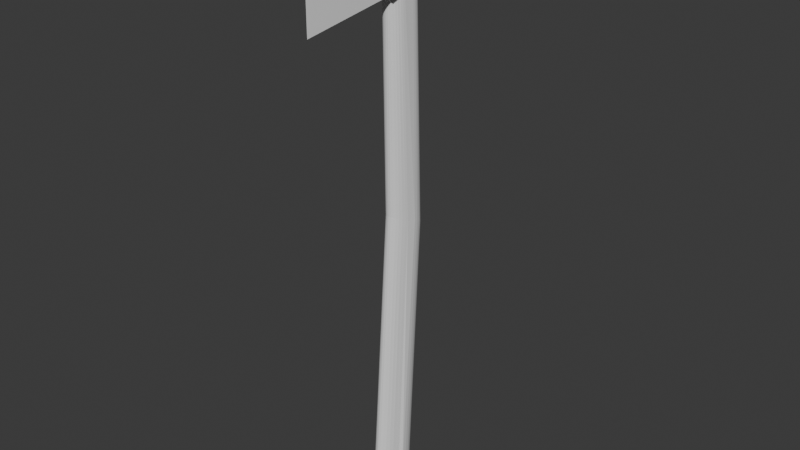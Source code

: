 # Source: axe.blend  (saved by Blender 4.0.36; exported with 4.5.12 LTS)
import bpy
from mathutils import Matrix  # noqa: F401  (used for matrix-valued properties, if any)

bpy.ops.wm.read_factory_settings(use_empty=True)
scene = bpy.context.scene
scene.name = 'Scene'

# ---- collections
col_collection = bpy.data.collections.new('Collection'); scene.collection.children.link(col_collection)

# ---- materials (node trees are filled in below, after node groups)
mat_material = bpy.data.materials.new('Material')
mat_material.alpha_threshold = 0.0
mat_material.use_transparent_shadow = False
mat_material.roughness = 0.5
mat_material.line_color = (0.0, 0.0, 0.0, 1.0)

# ---- node groups
ng_auto_smooth = bpy.data.node_groups.new('Auto Smooth', 'GeometryNodeTree')
_s = ng_auto_smooth.interface.new_socket(name='Geometry', in_out='OUTPUT', socket_type='NodeSocketGeometry')
_s = ng_auto_smooth.interface.new_socket(name='Geometry', in_out='INPUT', socket_type='NodeSocketGeometry')
_s = ng_auto_smooth.interface.new_socket(name='Angle', in_out='INPUT', socket_type='NodeSocketFloat')
_s.subtype = 'ANGLE'
_s.min_value = 0.0
_s.max_value = 3.142
ng_auto_smooth.is_modifier = True
_N = ng_auto_smooth.nodes; _L = ng_auto_smooth.links
n0 = _N.new('NodeGroupOutput'); n0.name = 'Group Output'; n0.location = (480, -100)
n1 = _N.new('NodeGroupInput'); n1.name = 'Group Input'; n1.location = (-420, -300)
n2 = _N.new('NodeGroupInput'); n2.name = 'Group Input.001'; n2.location = (-60, -100)
n3 = _N.new('GeometryNodeSetShadeSmooth'); n3.name = 'Set Shade Smooth'; n3.location = (120, -100)
n3.domain = 'EDGE'
n4 = _N.new('GeometryNodeSetShadeSmooth'); n4.name = 'Set Shade Smooth.001'; n4.location = (300, -100)
n5 = _N.new('GeometryNodeInputMeshEdgeAngle'); n5.name = 'Edge Angle'; n5.location = (-420, -220)
n6 = _N.new('GeometryNodeInputEdgeSmooth'); n6.name = 'Is Edge Smooth'; n6.location = (-60, -160)
n7 = _N.new('GeometryNodeInputShadeSmooth'); n7.name = 'Is Face Smooth'; n7.location = (-240, -340)
n8 = _N.new('FunctionNodeBooleanMath'); n8.name = 'Boolean Math'; n8.location = (-60, -220)
n9 = _N.new('FunctionNodeCompare'); n9.name = 'Compare'; n9.location = (-240, -180)
n9.operation = 'LESS_EQUAL'
_L.new(n5.outputs[0], n9.inputs[0])
_L.new(n4.outputs[0], n0.inputs[0])
_L.new(n1.outputs[1], n9.inputs[1])
_L.new(n9.outputs[0], n8.inputs[0])
_L.new(n7.outputs[0], n8.inputs[1])
_L.new(n2.outputs[0], n3.inputs[0])
_L.new(n6.outputs[0], n3.inputs[1])
_L.new(n3.outputs[0], n4.inputs[0])
_L.new(n8.outputs[0], n3.inputs[2])
n0.is_active_output = True

# ---- material node trees
mat_material.use_nodes = True; mat_material.node_tree.nodes.clear()
_N = mat_material.node_tree.nodes; _L = mat_material.node_tree.links
n0 = _N.new('ShaderNodeOutputMaterial'); n0.name = 'Material Output'; n0.location = (300, 300)
n1 = _N.new('ShaderNodeBsdfPrincipled'); n1.name = 'Principled BSDF'; n1.location = (10, 300)
n1.inputs[3].default_value = 1.45
_L.new(n1.outputs[0], n0.inputs[0])
n0.is_active_output = True

# ---- world
world_world = bpy.data.worlds.new('World'); scene.world = world_world
world_world.use_nodes = True; world_world.node_tree.nodes.clear()
_N = world_world.node_tree.nodes; _L = world_world.node_tree.links
n0 = _N.new('ShaderNodeOutputWorld'); n0.name = 'World Output'; n0.location = (300, 300)
n1 = _N.new('ShaderNodeBackground'); n1.name = 'Background'; n1.location = (10, 300)
n1.inputs[0].default_value = (0.05088, 0.05088, 0.05088, 1.0)
_L.new(n1.outputs[0], n0.inputs[0])
n0.is_active_output = True
world_world.color = (0.05088, 0.05088, 0.05088)
world_world.use_sun_shadow = False
world_world.sun_shadow_jitter_overblur = 0.0

# ---- meshes
me_cube = bpy.data.meshes.new('Cube')
me_cube.from_pydata([(0.4842, 3.106, 1.0), (0.4842, 3.106, -1.0), (0.00117, -0.6419, 1.794), (0.00117, -0.6419, -1.794), (-0.4842, 3.106, 1.0), (-0.4842, 3.106, -1.0), (-0.00117, -0.6419, 1.794), (-0.00117, -0.6419, -1.794), (0.4842, 4.778, 1.0), (0.4842, 4.778, -1.0), (-0.4842, 4.778, 1.0), (-0.4842, 4.778, -1.0), (0.2015, 6.998, 0.2528), (0.2015, 6.998, -0.6481), (-0.2015, 6.998, 0.2528), (-0.2015, 6.998, -0.6481), (0.1131, 7.852, -0.4189), (0.1131, 7.852, -0.6777), (-0.1131, 7.852, -0.4189), (-0.1131, 7.852, -0.6777), (0.0008439, 8.298, -0.9305), (0.0008439, 8.298, -0.9324), (-0.0008439, 8.298, -0.9305), (-0.0008439, 8.298, -0.9324)], [], [(0, 4, 6, 2), (3, 2, 6, 7), (7, 6, 4, 5), (5, 1, 3, 7), (1, 0, 2, 3), (4, 0, 8, 10), (9, 11, 15, 13), (0, 1, 9, 8), (5, 4, 10, 11), (1, 5, 11, 9), (14, 12, 16, 18), (10, 8, 12, 14), (8, 9, 13, 12), (11, 10, 14, 15), (19, 18, 22, 23), (12, 13, 17, 16), (15, 14, 18, 19), (13, 15, 19, 17), (23, 22, 20, 21), (17, 19, 23, 21), (18, 16, 20, 22), (16, 17, 21, 20)])
me_cube.polygons.foreach_set('use_smooth', [True] * 22)
_uv = me_cube.uv_layers.new(name='UVMap')
_uv.uv.foreach_set('vector', [0.625, 0.5, 0.875, 0.5, 0.875, 0.75, 0.625, 0.75, 0.375, 0.75, 0.625, 0.75, 0.625, 1.0, 0.375, 1.0, 0.375, 0.0, 0.625, 0.0, 0.625, 0.25, 0.375, 0.25, 0.125, 0.5, 0.375, 0.5, 0.375, 0.75, 0.125, 0.75, 0.375, 0.5, 0.625, 0.5, 0.625, 0.75, 0.375, 0.75, 0.875, 0.5, 0.625, 0.5, 0.625, 0.5, 0.875, 0.5, 0.375, 0.5, 0.125, 0.5, 0.125, 0.5, 0.375, 0.5, 0.625, 0.5, 0.375, 0.5, 0.375, 0.5, 0.625, 0.5, 0.375, 0.25, 0.625, 0.25, 0.625, 0.25, 0.375, 0.25, 0.375, 0.5, 0.125, 0.5, 0.125, 0.5, 0.375, 0.5, 0.875, 0.5, 0.625, 0.5, 0.625, 0.5, 0.875, 0.5, 0.875, 0.5, 0.625, 0.5, 0.625, 0.5, 0.875, 0.5, 0.625, 0.5, 0.375, 0.5, 0.375, 0.5, 0.625, 0.5, 0.375, 0.25, 0.625, 0.25, 0.625, 0.25, 0.375, 0.25, 0.375, 0.25, 0.625, 0.25, 0.625, 0.25, 0.375, 0.25, 0.625, 0.5, 0.375, 0.5, 0.375, 0.5, 0.625, 0.5, 0.375, 0.25, 0.625, 0.25, 0.625, 0.25, 0.375, 0.25, 0.375, 0.5, 0.125, 0.5, 0.125, 0.5, 0.375, 0.5, 0.375, 0.25, 0.625, 0.25, 0.625, 0.5, 0.375, 0.5, 0.375, 0.5, 0.125, 0.5, 0.125, 0.5, 0.375, 0.5, 0.875, 0.5, 0.625, 0.5, 0.625, 0.5, 0.875, 0.5, 0.625, 0.5, 0.375, 0.5, 0.375, 0.5, 0.625, 0.5])
me_cube.materials.append(mat_material)
me_cube.use_mirror_vertex_groups = False
me_cube.update()
me_cylinder = bpy.data.meshes.new('Cylinder')
me_cylinder.from_pydata([(0.0, 0.3905, -4.298), (-3.694e-08, 0.1193, 4.649), (0.07618, 0.383, -4.298), (0.1104, 0.1064, 4.642), (0.1494, 0.3608, -4.298), (0.2166, 0.06799, 4.621), (0.2169, 0.3247, -4.298), (0.3144, 0.00569, 4.586), (0.2761, 0.2761, -4.298), (0.4002, -0.07816, 4.54), (0.3247, 0.2169, -4.298), (0.4706, -0.1803, 4.483), (0.3608, 0.1494, -4.298), (0.5229, -0.2969, 4.419), (0.383, 0.07618, -4.298), (0.5551, -0.4234, 4.349), (0.3905, 0.0, -4.298), (0.566, -0.5549, 4.276), (0.383, -0.4451, -4.298), (0.4816, -0.6061, 4.265), (0.3608, -0.5184, -4.298), (0.4536, -0.759, 4.207), (0.3247, -0.5859, -4.298), (0.4082, -0.8998, 4.153), (0.2761, -0.645, -4.298), (0.3472, -1.023, 4.105), (0.2169, -0.6936, -4.298), (0.2728, -1.125, 4.067), (0.1494, -0.7297, -4.298), (0.1879, -1.2, 4.038), (0.07618, -0.7519, -4.298), (0.09579, -1.246, 4.02), (0.0, -0.7594, -4.298), (1.063e-07, -1.262, 4.014), (-0.07618, -0.7519, -4.298), (-0.09579, -1.246, 4.02), (-0.1494, -0.7297, -4.298), (-0.1879, -1.2, 4.038), (-0.2169, -0.6936, -4.298), (-0.2728, -1.125, 4.067), (-0.2761, -0.645, -4.298), (-0.3472, -1.023, 4.105), (-0.3247, -0.5859, -4.298), (-0.4082, -0.8998, 4.153), (-0.3608, -0.5184, -4.298), (-0.4536, -0.759, 4.207), (-0.383, -0.4451, -4.298), (-0.4816, -0.6678, 4.242), (-0.3905, 0.0, -4.298), (-0.566, -0.5549, 4.276), (-0.383, 0.07618, -4.298), (-0.5551, -0.4234, 4.349), (-0.3608, 0.1494, -4.298), (-0.5229, -0.2969, 4.419), (-0.3247, 0.2169, -4.298), (-0.4706, -0.1803, 4.483), (-0.2761, 0.2761, -4.298), (-0.4002, -0.07816, 4.54), (-0.2169, 0.3247, -4.298), (-0.3144, 0.00569, 4.586), (-0.1494, 0.3608, -4.298), (-0.2166, 0.06799, 4.621), (-0.07618, 0.383, -4.298), (-0.1104, 0.1064, 4.642), (-1.759e-08, 0.6534, 0.1717), (0.0933, 0.6427, 0.1683), (0.183, 0.6111, 0.1583), (0.2657, 0.5597, 0.1419), (0.3382, 0.4906, 0.1199), (0.3976, 0.4064, 0.09307), (0.4418, 0.3104, 0.06247), (0.469, 0.2062, 0.02926), (0.4782, 0.09776, -0.005275), (0.4323, -0.1511, -0.009723), (0.4072, -0.2677, -0.03692), (0.3665, -0.3753, -0.06198), (0.3116, -0.4695, -0.08395), (0.2449, -0.5468, -0.102), (0.1687, -0.6043, -0.1154), (0.08598, -0.6397, -0.1236), (4.966e-08, -0.6516, -0.1264), (-0.08598, -0.6397, -0.1236), (-0.1687, -0.6043, -0.1154), (-0.2449, -0.5468, -0.102), (-0.3116, -0.4695, -0.08395), (-0.3665, -0.3753, -0.06198), (-0.4072, -0.2677, -0.03692), (-0.4323, -0.1834, -0.02073), (-0.4782, 0.09776, -0.005275), (-0.469, 0.2062, 0.02926), (-0.4418, 0.3104, 0.06247), (-0.3976, 0.4064, 0.09307), (-0.3382, 0.4906, 0.1199), (-0.2657, 0.5597, 0.1419), (-0.183, 0.6111, 0.1583), (-0.0933, 0.6427, 0.1683)], [], [(64, 1, 3, 65), (65, 3, 5, 66), (66, 5, 7, 67), (67, 7, 9, 68), (68, 9, 11, 69), (69, 11, 13, 70), (70, 13, 15, 71), (71, 15, 17, 72), (72, 17, 19, 73), (73, 19, 21, 74), (74, 21, 23, 75), (75, 23, 25, 76), (76, 25, 27, 77), (77, 27, 29, 78), (78, 29, 31, 79), (79, 31, 33, 80), (80, 33, 35, 81), (81, 35, 37, 82), (82, 37, 39, 83), (83, 39, 41, 84), (84, 41, 43, 85), (85, 43, 45, 86), (86, 45, 47, 87), (87, 47, 49, 88), (88, 49, 51, 89), (89, 51, 53, 90), (90, 53, 55, 91), (91, 55, 57, 92), (92, 57, 59, 93), (93, 59, 61, 94), (3, 1, 63, 61, 59, 57, 55, 53, 51, 49, 47, 45, 43, 41, 39, 37, 35, 33, 31, 29, 27, 25, 23, 21, 19, 17, 15, 13, 11, 9, 7, 5), (94, 61, 63, 95), (95, 63, 1, 64), (0, 2, 4, 6, 8, 10, 12, 14, 16, 18, 20, 22, 24, 26, 28, 30, 32, 34, 36, 38, 40, 42, 44, 46, 48, 50, 52, 54, 56, 58, 60, 62), (62, 95, 64, 0), (60, 94, 95, 62), (58, 93, 94, 60), (56, 92, 93, 58), (54, 91, 92, 56), (52, 90, 91, 54), (50, 89, 90, 52), (48, 88, 89, 50), (46, 87, 88, 48), (44, 86, 87, 46), (42, 85, 86, 44), (40, 84, 85, 42), (38, 83, 84, 40), (36, 82, 83, 38), (34, 81, 82, 36), (32, 80, 81, 34), (30, 79, 80, 32), (28, 78, 79, 30), (26, 77, 78, 28), (24, 76, 77, 26), (22, 75, 76, 24), (20, 74, 75, 22), (18, 73, 74, 20), (16, 72, 73, 18), (14, 71, 72, 16), (12, 70, 71, 14), (10, 69, 70, 12), (8, 68, 69, 10), (6, 67, 68, 8), (4, 66, 67, 6), (2, 65, 66, 4), (0, 64, 65, 2)])
_uv = me_cylinder.uv_layers.new(name='UVMap')
_uv.uv.foreach_set('vector', [1.0, 0.75, 1.0, 1.0, 0.9688, 1.0, 0.9688, 0.75, 0.9688, 0.75, 0.9688, 1.0, 0.9375, 1.0, 0.9375, 0.75, 0.9375, 0.75, 0.9375, 1.0, 0.9062, 1.0, 0.9062, 0.75, 0.9062, 0.75, 0.9062, 1.0, 0.875, 1.0, 0.875, 0.75, 0.875, 0.75, 0.875, 1.0, 0.8438, 1.0, 0.8438, 0.75, 0.8438, 0.75, 0.8438, 1.0, 0.8125, 1.0, 0.8125, 0.75, 0.8125, 0.75, 0.8125, 1.0, 0.7812, 1.0, 0.7813, 0.75, 0.7813, 0.75, 0.7812, 1.0, 0.75, 1.0, 0.75, 0.75, 0.75, 0.75, 0.75, 1.0, 0.7188, 1.0, 0.7188, 0.75, 0.7188, 0.75, 0.7188, 1.0, 0.6875, 1.0, 0.6875, 0.75, 0.6875, 0.75, 0.6875, 1.0, 0.6562, 1.0, 0.6562, 0.75, 0.6562, 0.75, 0.6562, 1.0, 0.625, 1.0, 0.625, 0.75, 0.625, 0.75, 0.625, 1.0, 0.5938, 1.0, 0.5938, 0.75, 0.5938, 0.75, 0.5938, 1.0, 0.5625, 1.0, 0.5625, 0.75, 0.5625, 0.75, 0.5625, 1.0, 0.5312, 1.0, 0.5312, 0.75, 0.5312, 0.75, 0.5312, 1.0, 0.5, 1.0, 0.5, 0.75, 0.5, 0.75, 0.5, 1.0, 0.4688, 1.0, 0.4688, 0.75, 0.4688, 0.75, 0.4688, 1.0, 0.4375, 1.0, 0.4375, 0.75, 0.4375, 0.75, 0.4375, 1.0, 0.4062, 1.0, 0.4062, 0.75, 0.4062, 0.75, 0.4062, 1.0, 0.375, 1.0, 0.375, 0.75, 0.375, 0.75, 0.375, 1.0, 0.3438, 1.0, 0.3437, 0.75, 0.3437, 0.75, 0.3438, 1.0, 0.3125, 1.0, 0.3125, 0.75, 0.3125, 0.75, 0.3125, 1.0, 0.2812, 1.0, 0.2812, 0.75, 0.2812, 0.75, 0.2812, 1.0, 0.25, 1.0, 0.25, 0.75, 0.25, 0.75, 0.25, 1.0, 0.2188, 1.0, 0.2188, 0.75, 0.2188, 0.75, 0.2188, 1.0, 0.1875, 1.0, 0.1875, 0.75, 0.1875, 0.75, 0.1875, 1.0, 0.1562, 1.0, 0.1563, 0.75, 0.1563, 0.75, 0.1562, 1.0, 0.125, 1.0, 0.125, 0.75, 0.125, 0.75, 0.125, 1.0, 0.09375, 1.0, 0.09375, 0.75, 0.09375, 0.75, 0.09375, 1.0, 0.0625, 1.0, 0.0625, 0.75, 0.2968, 0.4854, 0.25, 0.49, 0.2032, 0.4854, 0.1582, 0.4717, 0.1167, 0.4496, 0.08029, 0.4197, 0.05045, 0.3833, 0.02827, 0.3418, 0.01461, 0.2968, 0.01, 0.25, 0.01461, 0.2032, 0.02827, 0.1582, 0.05045, 0.1167, 0.08029, 0.08029, 0.1167, 0.05045, 0.1582, 0.02827, 0.2032, 0.01461, 0.25, 0.01, 0.2968, 0.01461, 0.3418, 0.02827, 0.3833, 0.05045, 0.4197, 0.08029, 0.4496, 0.1167, 0.4717, 0.1582, 0.4854, 0.2032, 0.49, 0.25, 0.4854, 0.2968, 0.4717, 0.3418, 0.4496, 0.3833, 0.4197, 0.4197, 0.3833, 0.4496, 0.3418, 0.4717, 0.0625, 0.75, 0.0625, 1.0, 0.03125, 1.0, 0.03125, 0.75, 0.03125, 0.75, 0.03125, 1.0, 0.0, 1.0, 0.0, 0.75, 0.75, 0.49, 0.7968, 0.4854, 0.8418, 0.4717, 0.8833, 0.4496, 0.9197, 0.4197, 0.9496, 0.3833, 0.9717, 0.3418, 0.9854, 0.2968, 0.99, 0.25, 0.9854, 0.2032, 0.9717, 0.1582, 0.9496, 0.1167, 0.9197, 0.08029, 0.8833, 0.05045, 0.8418, 0.02827, 0.7968, 0.01461, 0.75, 0.01, 0.7032, 0.01461, 0.6582, 0.02827, 0.6167, 0.05045, 0.5803, 0.08029, 0.5504, 0.1167, 0.5283, 0.1582, 0.5146, 0.2032, 0.51, 0.25, 0.5146, 0.2968, 0.5283, 0.3418, 0.5504, 0.3833, 0.5803, 0.4197, 0.6167, 0.4496, 0.6582, 0.4717, 0.7032, 0.4854, 0.03125, 0.5, 0.03125, 0.75, 0.0, 0.75, 0.0, 0.5, 0.0625, 0.5, 0.0625, 0.75, 0.03125, 0.75, 0.03125, 0.5, 0.09375, 0.5, 0.09375, 0.75, 0.0625, 0.75, 0.0625, 0.5, 0.125, 0.5, 0.125, 0.75, 0.09375, 0.75, 0.09375, 0.5, 0.1562, 0.5, 0.1563, 0.75, 0.125, 0.75, 0.125, 0.5, 0.1875, 0.5, 0.1875, 0.75, 0.1563, 0.75, 0.1562, 0.5, 0.2188, 0.5, 0.2188, 0.75, 0.1875, 0.75, 0.1875, 0.5, 0.25, 0.5, 0.25, 0.75, 0.2188, 0.75, 0.2188, 0.5, 0.2812, 0.5, 0.2812, 0.75, 0.25, 0.75, 0.25, 0.5, 0.3125, 0.5, 0.3125, 0.75, 0.2812, 0.75, 0.2812, 0.5, 0.3438, 0.5, 0.3437, 0.75, 0.3125, 0.75, 0.3125, 0.5, 0.375, 0.5, 0.375, 0.75, 0.3437, 0.75, 0.3438, 0.5, 0.4062, 0.5, 0.4062, 0.75, 0.375, 0.75, 0.375, 0.5, 0.4375, 0.5, 0.4375, 0.75, 0.4062, 0.75, 0.4062, 0.5, 0.4688, 0.5, 0.4688, 0.75, 0.4375, 0.75, 0.4375, 0.5, 0.5, 0.5, 0.5, 0.75, 0.4688, 0.75, 0.4688, 0.5, 0.5312, 0.5, 0.5312, 0.75, 0.5, 0.75, 0.5, 0.5, 0.5625, 0.5, 0.5625, 0.75, 0.5312, 0.75, 0.5312, 0.5, 0.5938, 0.5, 0.5938, 0.75, 0.5625, 0.75, 0.5625, 0.5, 0.625, 0.5, 0.625, 0.75, 0.5938, 0.75, 0.5938, 0.5, 0.6562, 0.5, 0.6562, 0.75, 0.625, 0.75, 0.625, 0.5, 0.6875, 0.5, 0.6875, 0.75, 0.6562, 0.75, 0.6562, 0.5, 0.7188, 0.5, 0.7188, 0.75, 0.6875, 0.75, 0.6875, 0.5, 0.75, 0.5, 0.75, 0.75, 0.7188, 0.75, 0.7188, 0.5, 0.7812, 0.5, 0.7813, 0.75, 0.75, 0.75, 0.75, 0.5, 0.8125, 0.5, 0.8125, 0.75, 0.7813, 0.75, 0.7812, 0.5, 0.8438, 0.5, 0.8438, 0.75, 0.8125, 0.75, 0.8125, 0.5, 0.875, 0.5, 0.875, 0.75, 0.8438, 0.75, 0.8438, 0.5, 0.9062, 0.5, 0.9062, 0.75, 0.875, 0.75, 0.875, 0.5, 0.9375, 0.5, 0.9375, 0.75, 0.9062, 0.75, 0.9062, 0.5, 0.9688, 0.5, 0.9688, 0.75, 0.9375, 0.75, 0.9375, 0.5, 1.0, 0.5, 1.0, 0.75, 0.9688, 0.75, 0.9688, 0.5])
me_cylinder.update()
me_cube_001 = bpy.data.meshes.new('Cube.001')
me_cube_001.from_pydata([(-0.4616, -1.099, -0.7472), (-0.4616, -1.099, 0.7472), (-0.4616, 1.099, -0.7472), (-0.4616, 1.099, 0.7472), (0.4616, -1.099, -0.7472), (0.4616, -1.099, 0.7472), (0.4616, 1.099, -0.7472), (0.4616, 1.099, 0.7472)], [], [(0, 1, 3, 2), (2, 3, 7, 6), (6, 7, 5, 4), (4, 5, 1, 0), (2, 6, 4, 0), (7, 3, 1, 5)])
_uv = me_cube_001.uv_layers.new(name='UVMap')
_uv.uv.foreach_set('vector', [0.375, 0.0, 0.625, 0.0, 0.625, 0.25, 0.375, 0.25, 0.375, 0.25, 0.625, 0.25, 0.625, 0.5, 0.375, 0.5, 0.375, 0.5, 0.625, 0.5, 0.625, 0.75, 0.375, 0.75, 0.375, 0.75, 0.625, 0.75, 0.625, 1.0, 0.375, 1.0, 0.125, 0.5, 0.375, 0.5, 0.375, 0.75, 0.125, 0.75, 0.625, 0.5, 0.875, 0.5, 0.875, 0.75, 0.625, 0.75])
me_cube_001.update()

# ---- objects
ob_cube = bpy.data.objects.new('Cube', me_cube)
ob_cylinder = bpy.data.objects.new('Cylinder', me_cylinder)
ob_cube_001 = bpy.data.objects.new('Cube.001', me_cube_001)

# ---- transforms, parenting, visibility, modifiers, constraints
ob_cube.location = (0.0, 0.0, 0.0)
ob_cube.lock_rotations_4d = False
ob_cube.empty_display_type = 'ARROWS'
ob_cube.lineart.crease_threshold = 0.0
_m = ob_cube.modifiers.new('Auto Smooth', 'NODES')
_m.node_group = ng_auto_smooth
_gi = [s.identifier for s in ng_auto_smooth.interface.items_tree if s.item_type == 'SOCKET' and s.in_out == 'INPUT']
_m[_gi[1]] = 0.5236  # Angle
ob_cylinder.location = (-0.0237, 3.99, -9.669)
ob_cylinder.rotation_euler = (-0.0, 3.142, -0.0)
ob_cylinder.scale = (1.0, 1.244, 2.584)
_m = ob_cylinder.modifiers.new('Auto Smooth', 'NODES')
_m.node_group = ng_auto_smooth
_gi = [s.identifier for s in ng_auto_smooth.interface.items_tree if s.item_type == 'SOCKET' and s.in_out == 'INPUT']
_m[_gi[1]] = 0.5236  # Angle
ob_cube_001.location = (-0.001729, 3.79, -0.00796)
ob_cube_001.rotation_euler = (-1.571, -0.0, 1.571)
ob_cube_001.scale = (2.148, 0.9737, 0.7014)

# ---- collection membership
col_collection.objects.link(ob_cube)
col_collection.objects.link(ob_cylinder)
col_collection.objects.link(ob_cube_001)

# ---- scene / render settings (as saved in the file)
scene.frame_start = 1; scene.frame_end = 250; scene.frame_set(1)
scene.render.engine = 'BLENDER_EEVEE_NEXT'
scene.cycles.sampling_pattern = 'TABULATED_SOBOL'
bpy.context.view_layer.update()

# ---- added for rendering (the .blend has no active camera and no usable light): camera, sun
cam_auto = bpy.data.cameras.new('AutoCamera')
cam_auto.lens = 50.0
cam_auto.sensor_width = 36.0
cam_auto.clip_end = 1000.0
ob_auto_camera = bpy.data.objects.new('AutoCamera', cam_auto)
scene.collection.objects.link(ob_auto_camera)
ob_auto_camera.location = (23.2401, -24.0887, 8.66823)
ob_auto_camera.rotation_euler = (1.09748, -7.21219e-08, 0.694738)
scene.camera = ob_auto_camera
light_auto_sun = bpy.data.lights.new('AutoSun', 'SUN')
light_auto_sun.energy = 3.0
light_auto_sun.angle = 0.0523599
ob_auto_sun = bpy.data.objects.new('AutoSun', light_auto_sun)
scene.collection.objects.link(ob_auto_sun)
ob_auto_sun.rotation_euler = (0.872665, 0.174533, 0.523599)
bpy.context.view_layer.update()

